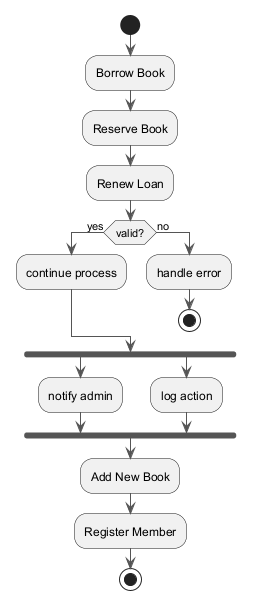

The diagram above was rendered by PlantUML. Its source (embedded in the PNG):
@startuml
skinparam monochrome true
skinparam ArrowColor #555555
start
:Borrow Book;
:Reserve Book;
:Renew Loan;
if (valid?) then (yes)
:continue process;
else (no)
:handle error;
stop
endif
fork
:notify admin;
fork again
:log action;
end fork
:Add New Book;
:Register Member;
stop
@enduml